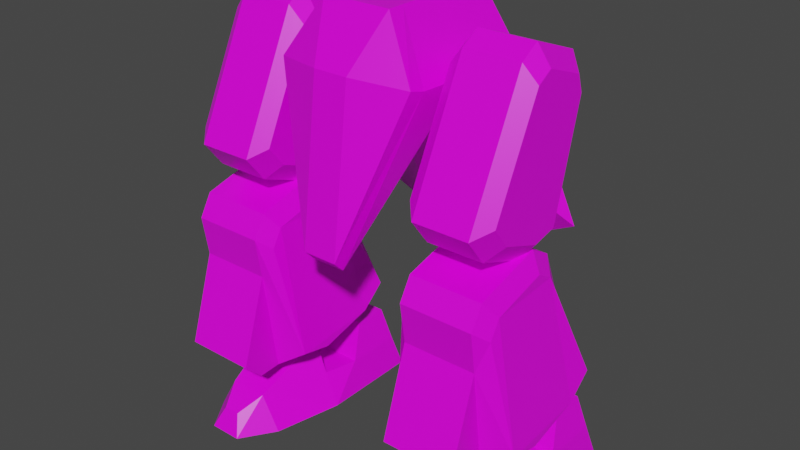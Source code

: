 # Source: mech_legs4.blend  (saved by Blender 3.3.6; exported with 4.5.12 LTS)
import bpy
from mathutils import Matrix  # noqa: F401  (used for matrix-valued properties, if any)

bpy.ops.wm.read_factory_settings(use_empty=True)
scene = bpy.context.scene
scene.name = 'Scene'

# ---- collections
col_legs4 = bpy.data.collections.new('legs4'); scene.collection.children.link(col_legs4)

# ---- images (referenced by path relative to the original .blend; pixels are not part of the script)
import os
ASSET_DIR = os.environ.get("B2B_ASSET_DIR", "")  # directory of the original .blend (textures are referenced by path, not embedded)
HERE = os.path.dirname(os.path.abspath(__file__))  # packed textures are extracted next to this script under _unpacked/

def load_image(name, relpath, width, height, colorspace="sRGB"):
    """Load a texture the original file referenced (path relative to the .blend, or extracted next to this script)."""
    p = next((c for c in (os.path.join(HERE, relpath), os.path.join(ASSET_DIR, relpath)) if relpath and os.path.exists(c)), "")
    if p:
        img = bpy.data.images.load(p, check_existing=True)
        img.name = name
    else:  # same state as the original file: an image datablock whose file is absent (Cycles renders it pink)
        img = bpy.data.images.new(name, width, height)
        img.source = "FILE"
        img.filepath = "//" + (relpath or name)
    img.colorspace_settings.name = colorspace
    return img
img_tex_legs04_png = load_image('tex_legs04.png', 'tex_legs04.png', 1024, 1024, 'sRGB')

# ---- materials (node trees are filled in below, after node groups)
mat_mat_legs = bpy.data.materials.new('mat_legs')
mat_mat_legs.alpha_threshold = 0.0
mat_mat_legs.use_backface_culling = True
mat_mat_legs.use_transparent_shadow = False
mat_mat_legs.line_color = (0.0, 0.0, 0.0, 1.0)

# ---- material node trees
mat_mat_legs.use_nodes = True; mat_mat_legs.node_tree.nodes.clear()
_N = mat_mat_legs.node_tree.nodes; _L = mat_mat_legs.node_tree.links
n0 = _N.new('ShaderNodeOutputMaterial'); n0.name = 'Material Output'; n0.location = (300, 300)
n1 = _N.new('ShaderNodeBsdfPrincipled'); n1.name = 'Principled BSDF'; n1.location = (10, 300)
n1.distribution = 'GGX'
n1.subsurface_method = 'BURLEY'
n1.inputs[2].default_value = 0.4
n1.inputs[3].default_value = 1.45
n1.inputs[27].default_value = (0.0, 0.0, 0.0, 1.0)
n1.inputs[28].default_value = 1.0
n2 = _N.new('ShaderNodeTexImage'); n2.name = 'Image Texture.001'; n2.location = (-254, 300)
n2.image = img_tex_legs04_png
n2.interpolation = 'Closest'
_L.new(n1.outputs[0], n0.inputs[0])
_L.new(n2.outputs[0], n1.inputs[0])
n0.is_active_output = True

# ---- world
world_world = bpy.data.worlds.new('World'); scene.world = world_world
world_world.use_nodes = True; world_world.node_tree.nodes.clear()
_N = world_world.node_tree.nodes; _L = world_world.node_tree.links
n0 = _N.new('ShaderNodeOutputWorld'); n0.name = 'World Output'; n0.location = (300, 300)
n1 = _N.new('ShaderNodeBackground'); n1.name = 'Background'; n1.location = (10, 300)
n1.inputs[0].default_value = (0.05088, 0.05088, 0.05088, 1.0)
_L.new(n1.outputs[0], n0.inputs[0])
n0.is_active_output = True
world_world.color = (0.05088, 0.05088, 0.05088)
world_world.use_sun_shadow = False
world_world.sun_shadow_jitter_overblur = 0.0

# ---- meshes
me_legs = bpy.data.meshes.new('legs')
me_legs.from_pydata([(0.19, -0.055, 0.0), (0.51, -0.055, 0.0), (0.27, -0.055, 0.2), (0.43, -0.055, 0.2), (0.302, -0.355, 0.0), (0.398, -0.355, 0.0), (0.326, -0.325, 0.06), (0.374, -0.325, 0.06), (0.2927, -0.255, 0.1), (0.4073, -0.255, 0.1), (0.4646, -0.255, 0.0), (0.2354, -0.255, 0.0), (0.23, -0.055, 0.1), (0.47, -0.055, 0.1), (0.206, 0.045, 0.1), (0.19, 0.045, 0.0), (0.51, 0.045, 0.0), (0.494, 0.045, 0.1), (0.23, 0.095, 0.2), (0.47, 0.095, 0.2), (0.206, 0.215, 0.1), (0.19, 0.245, 0.0), (0.51, 0.245, 0.0), (0.494, 0.215, 0.1), (0.23, 0.195, 0.2), (0.47, 0.195, 0.2), (-0.19, -0.055, 0.0), (-0.51, -0.055, 0.0), (-0.27, -0.055, 0.2), (-0.43, -0.055, 0.2), (-0.302, -0.355, 0.0), (-0.398, -0.355, 0.0), (-0.326, -0.325, 0.06), (-0.374, -0.325, 0.06), (-0.2927, -0.255, 0.1), (-0.4073, -0.255, 0.1), (-0.4646, -0.255, 0.0), (-0.2354, -0.255, 0.0), (-0.23, -0.055, 0.1), (-0.47, -0.055, 0.1), (-0.206, 0.045, 0.1), (-0.19, 0.045, 0.0), (-0.51, 0.045, 0.0), (-0.494, 0.045, 0.1), (-0.23, 0.095, 0.2), (-0.47, 0.095, 0.2), (-0.206, 0.215, 0.1), (-0.19, 0.245, 0.0), (-0.51, 0.245, 0.0), (-0.494, 0.215, 0.1), (-0.23, 0.195, 0.2), (-0.47, 0.195, 0.2), (0.27, -0.1003, 1.213), (0.27, -0.2758, 0.8477), (0.27, 0.1252, 1.131), (0.27, 0.02492, 0.7382), (0.27, 0.1049, 1.192), (0.27, -0.04547, 1.247), (0.27, -0.2178, 0.7729), (0.27, -0.0675, 0.7182), (0.43, -0.1003, 1.213), (0.43, -0.2758, 0.8477), (0.43, 0.1252, 1.131), (0.43, 0.02492, 0.7382), (0.43, 0.1049, 1.192), (0.43, -0.04547, 1.247), (0.43, -0.2178, 0.7729), (0.43, -0.0675, 0.7182), (0.47, -0.09153, 1.167), (0.47, -0.2319, 0.8746), (0.47, 0.08889, 1.101), (0.47, 0.008635, 0.7871), (0.47, 0.07261, 1.15), (0.47, -0.04767, 1.194), (0.47, -0.1856, 0.8148), (0.47, -0.0653, 0.7711), (0.23, -0.09153, 1.167), (0.23, -0.2319, 0.8746), (0.23, 0.08889, 1.101), (0.23, 0.008635, 0.7871), (0.23, 0.07261, 1.15), (0.23, -0.04767, 1.194), (0.23, -0.1856, 0.8148), (0.23, -0.0653, 0.7711), (-0.27, -0.1003, 1.213), (-0.27, -0.2758, 0.8477), (-0.27, 0.1252, 1.131), (-0.27, 0.02492, 0.7382), (-0.27, 0.1049, 1.192), (-0.27, -0.04547, 1.247), (-0.27, -0.2178, 0.7729), (-0.27, -0.0675, 0.7182), (-0.43, -0.1003, 1.213), (-0.43, -0.2758, 0.8477), (-0.43, 0.1252, 1.131), (-0.43, 0.02492, 0.7382), (-0.43, 0.1049, 1.192), (-0.43, -0.04547, 1.247), (-0.43, -0.2178, 0.7729), (-0.43, -0.0675, 0.7182), (-0.47, -0.09153, 1.167), (-0.47, -0.2319, 0.8746), (-0.47, 0.08889, 1.101), (-0.47, 0.008635, 0.7871), (-0.47, 0.07261, 1.15), (-0.47, -0.04767, 1.194), (-0.47, -0.1856, 0.8148), (-0.47, -0.0653, 0.7711), (-0.23, -0.09153, 1.167), (-0.23, -0.2319, 0.8746), (-0.23, 0.08889, 1.101), (-0.23, 0.008635, 0.7871), (-0.23, 0.07261, 1.15), (-0.23, -0.04767, 1.194), (-0.23, -0.1856, 0.8148), (-0.23, -0.0653, 0.7711), (0.246, -0.2872, 0.6294), (0.246, -0.2298, 0.2141), (0.246, 0.01414, 0.7101), (0.246, 0.172, 0.3218), (0.246, -0.04954, 0.7469), (0.246, -0.2505, 0.6931), (0.246, -0.1159, 0.1908), (0.246, 0.08504, 0.2446), (0.454, -0.2872, 0.6294), (0.454, -0.2298, 0.2141), (0.454, 0.01414, 0.7101), (0.454, 0.172, 0.3218), (0.454, -0.04954, 0.7469), (0.454, -0.2505, 0.6931), (0.454, -0.1159, 0.1908), (0.454, 0.08504, 0.2446), (0.48, -0.2463, 0.5973), (0.532, -0.2004, 0.2651), (0.48, -0.005227, 0.6619), (0.532, 0.1211, 0.3512), (0.48, -0.05618, 0.6913), (0.48, -0.2169, 0.6482), (0.532, -0.1092, 0.2464), (0.532, 0.05149, 0.2895), (0.22, -0.2463, 0.5973), (0.168, -0.2004, 0.2651), (0.22, -0.005227, 0.6619), (0.168, 0.1211, 0.3512), (0.22, -0.05618, 0.6913), (0.22, -0.2169, 0.6482), (0.168, -0.1092, 0.2464), (0.168, 0.05149, 0.2895), (0.246, -0.2695, 0.513), (0.454, -0.2695, 0.513), (0.246, -0.3502, 0.2626), (0.246, -0.2959, 0.2098), (0.454, -0.3502, 0.2626), (0.454, -0.2959, 0.2098), (-0.246, -0.2872, 0.6294), (-0.246, -0.2298, 0.2141), (-0.246, 0.01414, 0.7101), (-0.246, 0.172, 0.3218), (-0.246, -0.04954, 0.7469), (-0.246, -0.2505, 0.6931), (-0.246, -0.1159, 0.1908), (-0.246, 0.08504, 0.2446), (-0.454, -0.2872, 0.6294), (-0.454, -0.2298, 0.2141), (-0.454, 0.01414, 0.7101), (-0.454, 0.172, 0.3218), (-0.454, -0.04954, 0.7469), (-0.454, -0.2505, 0.6931), (-0.454, -0.1159, 0.1908), (-0.454, 0.08504, 0.2446), (-0.48, -0.2463, 0.5973), (-0.532, -0.2004, 0.2651), (-0.48, -0.005227, 0.6619), (-0.532, 0.1211, 0.3512), (-0.48, -0.05618, 0.6913), (-0.48, -0.2169, 0.6482), (-0.532, -0.1092, 0.2464), (-0.532, 0.05149, 0.2895), (-0.22, -0.2463, 0.5973), (-0.168, -0.2004, 0.2651), (-0.22, -0.005227, 0.6619), (-0.168, 0.1211, 0.3512), (-0.22, -0.05618, 0.6913), (-0.22, -0.2169, 0.6482), (-0.168, -0.1092, 0.2464), (-0.168, 0.05149, 0.2895), (-0.246, -0.2695, 0.513), (-0.454, -0.2695, 0.513), (-0.246, -0.3502, 0.2626), (-0.246, -0.2959, 0.2098), (-0.454, -0.3502, 0.2626), (-0.454, -0.2959, 0.2098), (-0.05, -0.3, 0.67), (0.05, -0.3, 0.67), (-0.1, -0.15, 1.28), (0.1, -0.15, 1.28), (-0.2, -0.1949, 1.119), (0.2, -0.1949, 1.119), (-0.35, 0.3146, 0.63), (0.35, 0.3146, 0.63), (-0.1, 0.2, 1.28), (0.1, 0.2, 1.28), (-0.2, 0.2313, 1.103), (0.2, 0.2313, 1.103), (0.05, -0.27, 0.64), (0.05, -0.2432, 1.132), (-0.05, -0.2432, 1.132), (0.2, -0.1466, 1.106), (-0.2, -0.1466, 1.106), (-0.05, -0.27, 0.64), (-0.1, -0.1, 1.28), (0.1, -0.1, 1.28), (-0.05, 0.0, 1.0), (0.2, 0.0, 1.1), (-0.1, 0.0, 1.28), (0.1, 0.0, 1.28), (0.05, 0.0, 1.0), (-0.2, 0.0, 1.1), (-0.1167, 0.3354, 0.5118), (0.1167, 0.3354, 0.5118), (-0.28, 0.355, 0.6889), (0.28, 0.355, 0.6889), (-0.08, 0.2633, 1.209), (0.08, 0.2633, 1.209), (-0.16, 0.2883, 1.067), (0.16, 0.2883, 1.067), (-0.09333, 0.3717, 0.5944), (0.09333, 0.3717, 0.5944)], [], [(12, 2, 3, 13), (4, 5, 7, 6), (9, 8, 6, 7), (11, 10, 5, 4), (10, 9, 7, 5), (8, 11, 4, 6), (2, 12, 0, 11, 8), (1, 13, 3, 9, 10), (0, 1, 10, 11), (3, 2, 8, 9), (1, 0, 15, 16), (15, 14, 20, 21), (13, 1, 16, 17), (0, 12, 14, 15), (12, 13, 17, 14), (17, 16, 22, 23), (21, 20, 23, 22), (20, 24, 25, 23), (18, 24, 20, 14), (16, 15, 21, 22), (17, 23, 25, 19), (19, 25, 24, 18), (17, 19, 18, 14), (38, 39, 29, 28), (30, 32, 33, 31), (35, 33, 32, 34), (37, 30, 31, 36), (36, 31, 33, 35), (34, 32, 30, 37), (28, 34, 37, 26, 38), (27, 36, 35, 29, 39), (26, 37, 36, 27), (29, 35, 34, 28), (27, 42, 41, 26), (41, 47, 46, 40), (39, 43, 42, 27), (26, 41, 40, 38), (38, 40, 43, 39), (43, 49, 48, 42), (47, 48, 49, 46), (46, 49, 51, 50), (44, 40, 46, 50), (42, 48, 47, 41), (43, 45, 51, 49), (45, 44, 50, 51), (43, 40, 44, 45), (57, 56, 80, 81), (61, 66, 74, 69), (56, 57, 65, 64), (55, 54, 62, 63), (52, 53, 61, 60), (53, 58, 66, 61), (54, 56, 64, 62), (59, 55, 63, 67), (57, 52, 60, 65), (58, 59, 67, 66), (68, 69, 74, 75, 71, 70, 72, 73), (62, 64, 72, 70), (67, 63, 71, 75), (65, 60, 68, 73), (66, 67, 75, 74), (64, 65, 73, 72), (63, 62, 70, 71), (60, 61, 69, 68), (76, 81, 80, 78, 79, 83, 82, 77), (54, 55, 79, 78), (53, 52, 76, 77), (58, 53, 77, 82), (56, 54, 78, 80), (55, 59, 83, 79), (52, 57, 81, 76), (59, 58, 82, 83), (89, 113, 112, 88), (93, 101, 106, 98), (88, 96, 97, 89), (87, 95, 94, 86), (84, 92, 93, 85), (85, 93, 98, 90), (86, 94, 96, 88), (91, 99, 95, 87), (89, 97, 92, 84), (90, 98, 99, 91), (100, 105, 104, 102, 103, 107, 106, 101), (94, 102, 104, 96), (99, 107, 103, 95), (97, 105, 100, 92), (98, 106, 107, 99), (96, 104, 105, 97), (95, 103, 102, 94), (92, 100, 101, 93), (108, 109, 114, 115, 111, 110, 112, 113), (86, 110, 111, 87), (85, 109, 108, 84), (90, 114, 109, 85), (88, 112, 110, 86), (87, 111, 115, 91), (84, 108, 113, 89), (91, 115, 114, 90), (121, 120, 144, 145), (125, 130, 138, 133), (120, 121, 129, 128), (119, 118, 126, 127), (125, 149, 152, 153), (117, 122, 130, 125), (118, 120, 128, 126), (123, 119, 127, 131), (121, 116, 124, 129), (122, 123, 131, 130), (132, 133, 138, 139, 135, 134, 136, 137), (126, 128, 136, 134), (131, 127, 135, 139), (129, 124, 132, 137), (130, 131, 139, 138), (128, 129, 137, 136), (127, 126, 134, 135), (124, 149, 125, 133, 132), (140, 145, 144, 142, 143, 147, 146, 141), (118, 119, 143, 142), (117, 148, 116, 140, 141), (122, 117, 141, 146), (120, 118, 142, 144), (119, 123, 147, 143), (116, 121, 145, 140), (123, 122, 146, 147), (116, 148, 149, 124), (150, 151, 153, 152), (117, 125, 153, 151), (149, 148, 150, 152), (148, 117, 151, 150), (159, 183, 182, 158), (163, 171, 176, 168), (158, 166, 167, 159), (157, 165, 164, 156), (163, 191, 190, 187), (155, 163, 168, 160), (156, 164, 166, 158), (161, 169, 165, 157), (159, 167, 162, 154), (160, 168, 169, 161), (170, 175, 174, 172, 173, 177, 176, 171), (164, 172, 174, 166), (169, 177, 173, 165), (167, 175, 170, 162), (168, 176, 177, 169), (166, 174, 175, 167), (165, 173, 172, 164), (162, 170, 171, 163, 187), (178, 179, 184, 185, 181, 180, 182, 183), (156, 180, 181, 157), (155, 179, 178, 154, 186), (160, 184, 179, 155), (158, 182, 180, 156), (157, 181, 185, 161), (154, 178, 183, 159), (161, 185, 184, 160), (154, 162, 187, 186), (188, 190, 191, 189), (155, 189, 191, 163), (187, 190, 188, 186), (186, 188, 189, 155), (192, 206, 196), (199, 221, 225, 203), (217, 202, 198, 212), (216, 199, 203, 213), (215, 201, 200, 214), (198, 218, 212), (214, 200, 202, 217), (213, 203, 201, 215), (192, 209, 204, 193), (197, 205, 193), (194, 206, 205, 195), (193, 205, 206, 192), (196, 206, 194), (195, 205, 197), (194, 210, 208, 196), (197, 207, 211, 195), (195, 211, 210, 194), (193, 204, 207, 197), (196, 208, 209, 192), (207, 213, 215, 211), (210, 214, 217, 208), (209, 212, 216, 204), (211, 215, 214, 210), (204, 216, 213, 207), (208, 217, 212, 209), (220, 224, 222, 223, 225, 221, 227, 226), (201, 223, 222, 200), (219, 227, 221, 199), (198, 220, 226, 218), (200, 222, 224, 202), (203, 225, 223, 201), (218, 226, 227, 219), (202, 224, 220, 198), (219, 199, 216), (216, 212, 218, 219)])
_uv = me_legs.uv_layers.new(name='UVMap')
_uv.uv.foreach_set('vector', [0.5511, 0.8306, 0.525, 0.8202, 0.525, 0.7785, 0.5511, 0.7681, 0.1918, 0.5172, 0.1918, 0.4922, 0.2093, 0.4984, 0.2093, 0.5109, 0.2303, 0.4897, 0.2303, 0.5196, 0.2093, 0.5109, 0.2093, 0.4984, 0.6553, 0.689, 0.6553, 0.6293, 0.6813, 0.6466, 0.6813, 0.6716, 0.2133, 0.465, 0.2303, 0.4897, 0.2093, 0.4984, 0.1933, 0.489, 0.2303, 0.5196, 0.2133, 0.5444, 0.1933, 0.5203, 0.2093, 0.5109, 0.7164, 0.8156, 0.7295, 0.7908, 0.7425, 0.7659, 0.7877, 0.7944, 0.7746, 0.8215, 0.7425, 0.9069, 0.7295, 0.8821, 0.7164, 0.8573, 0.7746, 0.8513, 0.7877, 0.8784, 0.6032, 0.7008, 0.6032, 0.6174, 0.6553, 0.6293, 0.6553, 0.689, 0.7164, 0.8573, 0.7164, 0.8156, 0.7746, 0.8215, 0.7746, 0.8513, 0.6032, 0.6174, 0.6032, 0.7008, 0.5771, 0.7008, 0.5771, 0.6174, 0.49, 0.6174, 0.49, 0.6438, 0.4457, 0.6438, 0.4379, 0.6174, 0.5511, 0.7681, 0.5469, 0.7404, 0.5726, 0.7359, 0.5771, 0.7619, 0.5469, 0.8584, 0.5511, 0.8306, 0.5771, 0.8369, 0.5726, 0.8629, 0.5511, 0.8306, 0.5511, 0.7681, 0.5771, 0.7619, 0.5771, 0.8369, 0.49, 0.7599, 0.49, 0.7863, 0.4379, 0.7863, 0.4457, 0.7599, 0.3971, 0.6602, 0.4243, 0.6644, 0.4243, 0.7394, 0.3971, 0.7436, 0.4243, 0.6644, 0.4509, 0.6706, 0.4509, 0.7331, 0.4243, 0.7394, 0.4769, 0.6706, 0.4509, 0.6706, 0.4457, 0.6438, 0.49, 0.6438, 0.5771, 0.6174, 0.5771, 0.7008, 0.525, 0.7008, 0.525, 0.6174, 0.49, 0.7599, 0.4457, 0.7599, 0.4509, 0.7331, 0.4769, 0.7331, 0.4769, 0.7331, 0.4509, 0.7331, 0.4509, 0.6706, 0.4769, 0.6706, 0.5771, 0.7619, 0.6062, 0.7681, 0.6062, 0.8306, 0.5771, 0.8369, 0.8222, 0.3098, 0.8222, 0.2472, 0.8482, 0.2577, 0.8482, 0.2993, 0.6798, 0.7881, 0.6623, 0.7818, 0.6623, 0.7693, 0.6798, 0.7631, 0.6413, 0.7606, 0.6623, 0.7693, 0.6623, 0.7818, 0.6413, 0.7905, 0.04359, 0.7402, 0.01754, 0.7228, 0.01754, 0.6978, 0.04359, 0.6805, 0.6583, 0.7359, 0.6783, 0.7599, 0.6623, 0.7693, 0.6413, 0.7606, 0.6413, 0.7905, 0.6623, 0.7818, 0.6783, 0.7912, 0.6583, 0.8153, 0.7961, 0.1089, 0.8543, 0.103, 0.8673, 0.13, 0.8222, 0.1586, 0.8092, 0.1337, 0.8222, 0.01754, 0.8673, 0.04606, 0.8543, 0.07312, 0.7961, 0.06721, 0.8092, 0.04241, 0.09568, 0.752, 0.04359, 0.7402, 0.04359, 0.6805, 0.09568, 0.6687, 0.7961, 0.06721, 0.8543, 0.07312, 0.8543, 0.103, 0.7961, 0.1089, 0.09568, 0.6687, 0.1217, 0.6687, 0.1217, 0.752, 0.09568, 0.752, 0.362, 0.7863, 0.3099, 0.7863, 0.3178, 0.7599, 0.362, 0.7599, 0.8222, 0.2472, 0.7961, 0.241, 0.8007, 0.215, 0.8263, 0.2195, 0.8263, 0.3375, 0.8007, 0.342, 0.7961, 0.316, 0.8222, 0.3098, 0.8222, 0.3098, 0.7961, 0.316, 0.7961, 0.241, 0.8222, 0.2472, 0.362, 0.6438, 0.3178, 0.6438, 0.3099, 0.6174, 0.362, 0.6174, 0.2692, 0.7436, 0.2692, 0.6602, 0.2964, 0.6644, 0.2964, 0.7394, 0.2964, 0.7394, 0.2964, 0.6644, 0.323, 0.6706, 0.323, 0.7331, 0.349, 0.7331, 0.362, 0.7599, 0.3178, 0.7599, 0.323, 0.7331, 0.1217, 0.6687, 0.1738, 0.6687, 0.1738, 0.752, 0.1217, 0.752, 0.362, 0.6438, 0.349, 0.6706, 0.323, 0.6706, 0.3178, 0.6438, 0.349, 0.6706, 0.349, 0.7331, 0.323, 0.7331, 0.323, 0.6706, 0.7961, 0.241, 0.7961, 0.316, 0.767, 0.3098, 0.767, 0.2472, 0.5776, 0.2062, 0.5776, 0.1645, 0.5944, 0.1686, 0.5944, 0.202, 0.5359, 0.3285, 0.5359, 0.3531, 0.519, 0.3496, 0.519, 0.3299, 0.5776, 0.1645, 0.5776, 0.2062, 0.5359, 0.2062, 0.5359, 0.1645, 0.5776, 0.04217, 0.5776, 0.1477, 0.5359, 0.1477, 0.5359, 0.04217, 0.5776, 0.2229, 0.5776, 0.3285, 0.5359, 0.3285, 0.5359, 0.2229, 0.5776, 0.3285, 0.5776, 0.3531, 0.5359, 0.3531, 0.5359, 0.3285, 0.5776, 0.1477, 0.5776, 0.1645, 0.5359, 0.1645, 0.5359, 0.1477, 0.5776, 0.01754, 0.5776, 0.04217, 0.5359, 0.04217, 0.5359, 0.01754, 0.5776, 0.2062, 0.5776, 0.2229, 0.5359, 0.2229, 0.5359, 0.2062, 0.5776, 0.3531, 0.5776, 0.3948, 0.5359, 0.3948, 0.5359, 0.3531, 0.9173, 0.9461, 0.8332, 0.9545, 0.8227, 0.9378, 0.8227, 0.9044, 0.8332, 0.8878, 0.9173, 0.8961, 0.9278, 0.9044, 0.9278, 0.9378, 0.5359, 0.1477, 0.5359, 0.1645, 0.5205, 0.1568, 0.5205, 0.1434, 0.5359, 0.01754, 0.5359, 0.04217, 0.519, 0.04071, 0.519, 0.02101, 0.5359, 0.2062, 0.5359, 0.2229, 0.5205, 0.2273, 0.5205, 0.2138, 0.5359, 0.3531, 0.5359, 0.3948, 0.5192, 0.3906, 0.5192, 0.3573, 0.5359, 0.1645, 0.5359, 0.2062, 0.5192, 0.202, 0.5192, 0.1686, 0.5359, 0.04217, 0.5359, 0.1477, 0.5232, 0.1379, 0.5232, 0.05344, 0.5359, 0.2229, 0.5359, 0.3285, 0.5232, 0.3172, 0.5232, 0.2327, 0.02804, 0.9673, 0.01754, 0.959, 0.01754, 0.9256, 0.02804, 0.9173, 0.1121, 0.909, 0.1226, 0.9256, 0.1226, 0.959, 0.1121, 0.9757, 0.5776, 0.1477, 0.5776, 0.04217, 0.5903, 0.05344, 0.5903, 0.1379, 0.5776, 0.3285, 0.5776, 0.2229, 0.5903, 0.2327, 0.5903, 0.3172, 0.5776, 0.3531, 0.5776, 0.3285, 0.5945, 0.3299, 0.5945, 0.3496, 0.5776, 0.1645, 0.5776, 0.1477, 0.5931, 0.1434, 0.5931, 0.1568, 0.5776, 0.04217, 0.5776, 0.01754, 0.5945, 0.02101, 0.5945, 0.04071, 0.5776, 0.2229, 0.5776, 0.2062, 0.5931, 0.2138, 0.5931, 0.2273, 0.5776, 0.3948, 0.5776, 0.3531, 0.5944, 0.3573, 0.5944, 0.3906, 0.4254, 0.2062, 0.4086, 0.202, 0.4086, 0.1686, 0.4254, 0.1645, 0.467, 0.3285, 0.4839, 0.3299, 0.4839, 0.3496, 0.467, 0.3531, 0.4254, 0.1645, 0.467, 0.1645, 0.467, 0.2062, 0.4254, 0.2062, 0.4254, 0.04217, 0.467, 0.04217, 0.467, 0.1477, 0.4254, 0.1477, 0.4254, 0.2229, 0.467, 0.2229, 0.467, 0.3285, 0.4254, 0.3285, 0.4254, 0.3285, 0.467, 0.3285, 0.467, 0.3531, 0.4254, 0.3531, 0.4254, 0.1477, 0.467, 0.1477, 0.467, 0.1645, 0.4254, 0.1645, 0.4254, 0.01754, 0.467, 0.01754, 0.467, 0.04217, 0.4254, 0.04217, 0.4254, 0.2062, 0.467, 0.2062, 0.467, 0.2229, 0.4254, 0.2229, 0.4254, 0.3531, 0.467, 0.3531, 0.467, 0.3948, 0.4254, 0.3948, 0.8879, 0.5273, 0.8774, 0.519, 0.8774, 0.4857, 0.8879, 0.4773, 0.972, 0.469, 0.9825, 0.4857, 0.9825, 0.519, 0.972, 0.5357, 0.467, 0.1477, 0.4825, 0.1434, 0.4825, 0.1568, 0.467, 0.1645, 0.467, 0.01754, 0.4839, 0.02101, 0.4839, 0.04071, 0.467, 0.04217, 0.467, 0.2062, 0.4825, 0.2138, 0.4825, 0.2273, 0.467, 0.2229, 0.467, 0.3531, 0.4838, 0.3573, 0.4838, 0.3906, 0.467, 0.3948, 0.467, 0.1645, 0.4838, 0.1686, 0.4838, 0.202, 0.467, 0.2062, 0.467, 0.04217, 0.4797, 0.05344, 0.4797, 0.1379, 0.467, 0.1477, 0.467, 0.2229, 0.4797, 0.2327, 0.4797, 0.3172, 0.467, 0.3285, 0.6196, 0.9563, 0.5355, 0.9646, 0.525, 0.948, 0.525, 0.9146, 0.5355, 0.8979, 0.6196, 0.9063, 0.6301, 0.9146, 0.6301, 0.948, 0.4254, 0.1477, 0.4127, 0.1379, 0.4127, 0.05344, 0.4254, 0.04217, 0.4254, 0.3285, 0.4127, 0.3172, 0.4127, 0.2327, 0.4254, 0.2229, 0.4254, 0.3531, 0.4084, 0.3496, 0.4084, 0.3299, 0.4254, 0.3285, 0.4254, 0.1645, 0.4099, 0.1568, 0.4099, 0.1434, 0.4254, 0.1477, 0.4254, 0.04217, 0.4084, 0.04071, 0.4084, 0.02101, 0.4254, 0.01754, 0.4254, 0.2229, 0.4099, 0.2273, 0.4099, 0.2138, 0.4254, 0.2062, 0.4254, 0.3948, 0.4086, 0.3906, 0.4086, 0.3573, 0.4254, 0.3531, 0.3975, 0.5574, 0.4517, 0.5574, 0.4463, 0.5725, 0.4029, 0.5725, 0.6948, 0.5032, 0.6645, 0.5032, 0.6657, 0.4782, 0.69, 0.4782, 0.4517, 0.5574, 0.3975, 0.5574, 0.3975, 0.5032, 0.4517, 0.5032, 0.5801, 0.5574, 0.4709, 0.5574, 0.4709, 0.5032, 0.5801, 0.5032, 0.8424, 0.5551, 0.7687, 0.5824, 0.8165, 0.5333, 0.8353, 0.5394, 0.6948, 0.5574, 0.6645, 0.5574, 0.6645, 0.5032, 0.6948, 0.5032, 0.4709, 0.5574, 0.4517, 0.5574, 0.4517, 0.5032, 0.4709, 0.5032, 0.6103, 0.5574, 0.5801, 0.5574, 0.5801, 0.5032, 0.6103, 0.5032, 0.3975, 0.5574, 0.3784, 0.5574, 0.3784, 0.5032, 0.3975, 0.5032, 0.6645, 0.5574, 0.6103, 0.5574, 0.6103, 0.5032, 0.6645, 0.5032, 0.9212, 0.8418, 0.8335, 0.8527, 0.8227, 0.831, 0.8227, 0.7876, 0.8335, 0.7659, 0.9212, 0.7768, 0.932, 0.7876, 0.932, 0.831, 0.4709, 0.5032, 0.4517, 0.5032, 0.4574, 0.4882, 0.4728, 0.4882, 0.6103, 0.5032, 0.5801, 0.5032, 0.5849, 0.4782, 0.6091, 0.4782, 0.3975, 0.5032, 0.3784, 0.5032, 0.3764, 0.4882, 0.3918, 0.4882, 0.6645, 0.5032, 0.6103, 0.5032, 0.6158, 0.4788, 0.6591, 0.4788, 0.4517, 0.5032, 0.3975, 0.5032, 0.4029, 0.4881, 0.4463, 0.4881, 0.5801, 0.5032, 0.4709, 0.5032, 0.4802, 0.4913, 0.568, 0.4808, 0.3784, 0.5032, 0.3477, 0.5032, 0.2692, 0.5063, 0.2805, 0.4835, 0.3685, 0.4917, 0.3677, 0.8323, 0.3785, 0.8431, 0.3785, 0.8864, 0.3677, 0.8973, 0.2799, 0.9082, 0.2692, 0.8864, 0.2692, 0.8431, 0.2799, 0.8214, 0.4709, 0.5574, 0.5801, 0.5574, 0.568, 0.5798, 0.4802, 0.5693, 0.2692, 0.5543, 0.3477, 0.5574, 0.3784, 0.5574, 0.3685, 0.5689, 0.2805, 0.5771, 0.6645, 0.5574, 0.6948, 0.5574, 0.69, 0.5824, 0.6657, 0.5824, 0.4517, 0.5574, 0.4709, 0.5574, 0.4728, 0.5724, 0.4574, 0.5724, 0.5801, 0.5574, 0.6103, 0.5574, 0.6091, 0.5824, 0.5849, 0.5824, 0.3784, 0.5574, 0.3975, 0.5574, 0.3918, 0.5724, 0.3764, 0.5724, 0.6103, 0.5574, 0.6645, 0.5574, 0.6591, 0.5818, 0.6158, 0.5818, 0.3784, 0.5574, 0.3477, 0.5574, 0.3477, 0.5032, 0.3784, 0.5032, 0.7777, 0.4955, 0.7915, 0.4814, 0.8303, 0.5192, 0.8165, 0.5333, 0.8036, 0.469, 0.8424, 0.5068, 0.8303, 0.5192, 0.7915, 0.4814, 0.7687, 0.5824, 0.7299, 0.5445, 0.7777, 0.4955, 0.8165, 0.5333, 0.7299, 0.5445, 0.7553, 0.4702, 0.7712, 0.4769, 0.7777, 0.4955, 0.2942, 0.3148, 0.279, 0.3094, 0.279, 0.2661, 0.2942, 0.2607, 0.3484, 0.01754, 0.3734, 0.02238, 0.3734, 0.04661, 0.3484, 0.04783, 0.2942, 0.2607, 0.3484, 0.2607, 0.3484, 0.3148, 0.2942, 0.3148, 0.2942, 0.1323, 0.3484, 0.1323, 0.3484, 0.2415, 0.2942, 0.2415, 0.7418, 0.6187, 0.7577, 0.6253, 0.7642, 0.6439, 0.7164, 0.693, 0.2942, 0.01754, 0.3484, 0.01754, 0.3484, 0.04783, 0.2942, 0.04783, 0.2942, 0.2415, 0.3484, 0.2415, 0.3484, 0.2607, 0.2942, 0.2607, 0.2942, 0.102, 0.3484, 0.102, 0.3484, 0.1323, 0.2942, 0.1323, 0.2942, 0.3148, 0.3484, 0.3148, 0.3484, 0.334, 0.2942, 0.334, 0.2942, 0.04783, 0.3484, 0.04783, 0.3484, 0.102, 0.2942, 0.102, 0.8748, 0.6934, 0.8639, 0.6825, 0.8639, 0.6392, 0.8748, 0.6283, 0.9625, 0.6174, 0.9732, 0.6392, 0.9732, 0.6825, 0.9625, 0.7042, 0.3484, 0.2415, 0.3634, 0.2396, 0.3634, 0.2549, 0.3484, 0.2607, 0.3484, 0.102, 0.3734, 0.1032, 0.3734, 0.1275, 0.3484, 0.1323, 0.3484, 0.3148, 0.3634, 0.3206, 0.3634, 0.3359, 0.3484, 0.334, 0.3484, 0.04783, 0.3728, 0.05324, 0.3728, 0.09659, 0.3484, 0.102, 0.3484, 0.2607, 0.3635, 0.2661, 0.3635, 0.3094, 0.3484, 0.3148, 0.3484, 0.1323, 0.3708, 0.1444, 0.3603, 0.2322, 0.3484, 0.2415, 0.3484, 0.334, 0.3599, 0.3439, 0.3681, 0.4319, 0.3453, 0.4431, 0.3484, 0.3647, 0.02837, 0.798, 0.1161, 0.7871, 0.1268, 0.8088, 0.1268, 0.8522, 0.1161, 0.8739, 0.02837, 0.863, 0.01754, 0.8522, 0.01754, 0.8088, 0.2942, 0.2415, 0.2823, 0.2322, 0.2718, 0.1444, 0.2942, 0.1323, 0.2973, 0.4431, 0.2745, 0.4319, 0.2827, 0.3439, 0.2942, 0.334, 0.2942, 0.3647, 0.2942, 0.04783, 0.2692, 0.04661, 0.2692, 0.02238, 0.2942, 0.01754, 0.2942, 0.2607, 0.2792, 0.2549, 0.2792, 0.2396, 0.2942, 0.2415, 0.2942, 0.1323, 0.2692, 0.1275, 0.2692, 0.1032, 0.2942, 0.102, 0.2942, 0.334, 0.2792, 0.3359, 0.2792, 0.3206, 0.2942, 0.3148, 0.2942, 0.102, 0.2698, 0.09659, 0.2698, 0.05324, 0.2942, 0.04783, 0.2942, 0.334, 0.3484, 0.334, 0.3484, 0.3647, 0.2942, 0.3647, 0.803, 0.6818, 0.7642, 0.6439, 0.778, 0.6298, 0.8168, 0.6676, 0.8289, 0.6553, 0.8168, 0.6676, 0.778, 0.6298, 0.7901, 0.6174, 0.7164, 0.693, 0.7642, 0.6439, 0.803, 0.6818, 0.7552, 0.7308, 0.7552, 0.7308, 0.803, 0.6818, 0.8218, 0.6878, 0.8289, 0.7036, 0.7067, 0.215, 0.6687, 0.3295, 0.6296, 0.3166, 0.1821, 0.2208, 0.1635, 0.2391, 0.05875, 0.2367, 0.0511, 0.2178, 0.01754, 0.08887, 0.0511, 0.03883, 0.1821, 0.03583, 0.05637, 0.1153, 0.05637, 0.1413, 0.1821, 0.2208, 0.0511, 0.2178, 0.01754, 0.1677, 0.6805, 0.07269, 0.7326, 0.07269, 0.7326, 0.1248, 0.6805, 0.1248, 0.1821, 0.03583, 0.2107, 0.09791, 0.05637, 0.1153, 0.6805, 0.1248, 0.7326, 0.1248, 0.7407, 0.1778, 0.6805, 0.1784, 0.6805, 0.01905, 0.7407, 0.01967, 0.7326, 0.07269, 0.6805, 0.07269, 0.03594, 0.2741, 0.04376, 0.282, 0.02536, 0.3004, 0.01754, 0.2926, 0.7319, 0.3511, 0.693, 0.3373, 0.7319, 0.2235, 0.6407, 0.3676, 0.6687, 0.3295, 0.693, 0.3373, 0.6916, 0.3849, 0.7319, 0.2235, 0.693, 0.3373, 0.6687, 0.3295, 0.7067, 0.215, 0.6296, 0.3166, 0.6687, 0.3295, 0.6407, 0.3676, 0.6916, 0.3849, 0.693, 0.3373, 0.7319, 0.3511, 0.6414, 0.1248, 0.6544, 0.1248, 0.6423, 0.177, 0.6296, 0.1741, 0.6296, 0.02336, 0.6423, 0.02044, 0.6544, 0.07269, 0.6414, 0.07269, 0.6414, 0.07269, 0.6544, 0.07269, 0.6544, 0.1248, 0.6414, 0.1248, 0.01768, 0.3083, 0.02536, 0.3004, 0.06451, 0.426, 0.0521, 0.4299, 0.1733, 0.3084, 0.1694, 0.3209, 0.04376, 0.282, 0.0517, 0.2743, 0.6423, 0.02044, 0.6805, 0.01905, 0.6805, 0.07269, 0.6544, 0.07269, 0.6544, 0.1248, 0.6805, 0.1248, 0.6805, 0.1784, 0.6423, 0.177, 0.04376, 0.282, 0.1267, 0.3648, 0.1083, 0.3832, 0.02536, 0.3004, 0.6544, 0.07269, 0.6805, 0.07269, 0.6805, 0.1248, 0.6544, 0.1248, 0.02536, 0.3004, 0.1083, 0.3832, 0.1025, 0.4298, 0.06451, 0.426, 0.1694, 0.3209, 0.1733, 0.3589, 0.1267, 0.3648, 0.04376, 0.282, 0.1568, 0.4743, 0.1568, 0.5791, 0.1481, 0.6212, 0.1083, 0.6336, 0.07721, 0.604, 0.01754, 0.5179, 0.05649, 0.4795, 0.1029, 0.465, 0.7326, 0.07269, 0.7574, 0.0779, 0.7574, 0.1196, 0.7326, 0.1248, 0.2107, 0.1587, 0.231, 0.1719, 0.2081, 0.2216, 0.1821, 0.2208, 0.1821, 0.03583, 0.2081, 0.03501, 0.231, 0.08467, 0.2107, 0.09791, 0.7326, 0.1248, 0.7545, 0.1375, 0.761, 0.1799, 0.7407, 0.1778, 0.7407, 0.01967, 0.761, 0.01754, 0.7545, 0.05995, 0.7326, 0.07269, 0.2107, 0.09791, 0.2341, 0.104, 0.2341, 0.1526, 0.2107, 0.1587, 0.0511, 0.03883, 0.05875, 0.01994, 0.1635, 0.01754, 0.1821, 0.03583, 0.2107, 0.1587, 0.1821, 0.2208, 0.05637, 0.1413, 0.05637, 0.1413, 0.05637, 0.1153, 0.2107, 0.09791, 0.2107, 0.1587])
me_legs.materials.append(mat_mat_legs)
me_legs.use_remesh_fix_poles = True
me_legs.use_remesh_preserve_attributes = False
me_legs.use_mirror_vertex_groups = False
me_legs.use_paint_bone_selection = False
me_legs.use_paint_mask = True
me_legs.update()
arm_armature = bpy.data.armatures.new('Armature')  # bones are not reproduced

# ---- objects
ob_legs = bpy.data.objects.new('legs', me_legs)
ob_armature = bpy.data.objects.new('Armature', arm_armature)

# ---- transforms, parenting, visibility, modifiers, constraints
ob_legs.parent = ob_armature
ob_legs.location = (0.0, 0.0, 0.0)
ob_legs.lineart.crease_threshold = 0.0
_vg = ob_legs.vertex_groups.new(name='foot.l')
_vg.add([0, 1, 2, 3, 4, 5, 6, 7, 8, 9, 10, 11, 12, 13, 14, 15, 16, 17, 18, 19, 20, 21, 22, 23, 24, 25], 1.0, 'REPLACE')
_vg = ob_legs.vertex_groups.new(name='foot.r')
_vg.add([26, 27, 28, 29, 30, 31, 32, 33, 34, 35, 36, 37, 38, 39, 40, 41, 42, 43, 44, 45, 46, 47, 48, 49, 50, 51], 1.0, 'REPLACE')
_vg = ob_legs.vertex_groups.new(name='upper.l')
_vg.add([52, 53, 54, 55, 56, 57, 58, 59, 60, 61, 62, 63, 64, 65, 66, 67, 68, 69, 70, 71, 72, 73, 74, 75, 76, 77, 78, 79, 80, 81, 82, 83], 1.0, 'REPLACE')
_vg = ob_legs.vertex_groups.new(name='upper.r')
_vg.add([84, 85, 86, 87, 88, 89, 90, 91, 92, 93, 94, 95, 96, 97, 98, 99, 100, 101, 102, 103, 104, 105, 106, 107, 108, 109, 110, 111, 112, 113, 114, 115], 1.0, 'REPLACE')
_vg = ob_legs.vertex_groups.new(name='lower.l')
_vg.add([116, 117, 118, 119, 120, 121, 122, 123, 124, 125, 126, 127, 128, 129, 130, 131, 132, 133, 134, 135, 136, 137, 138, 139, 140, 141, 142, 143, 144, 145, 146, 147, 148, 149, 150, 151, 152, 153], 1.0, 'REPLACE')
_vg = ob_legs.vertex_groups.new(name='lower.r')
_vg.add([154, 155, 156, 157, 158, 159, 160, 161, 162, 163, 164, 165, 166, 167, 168, 169, 170, 171, 172, 173, 174, 175, 176, 177, 178, 179, 180, 181, 182, 183, 184, 185, 186, 187, 188, 189, 190, 191], 1.0, 'REPLACE')
_vg = ob_legs.vertex_groups.new(name='root')
_vg.add([192, 193, 194, 195, 196, 197, 198, 199, 200, 201, 202, 203, 204, 205, 206, 207, 208, 209, 210, 211, 212, 213, 214, 215, 216, 217, 218, 219, 220, 221, 222, 223, 224, 225, 226, 227], 1.0, 'REPLACE')
_vg = ob_legs.vertex_groups.new(name='leg_ik_pole.l')
_vg = ob_legs.vertex_groups.new(name='leg_ik_target.r')
_vg = ob_legs.vertex_groups.new(name='leg_ik_pole.r')
_m = ob_legs.modifiers.new('Armature', 'ARMATURE')
_m.object = ob_armature
ob_armature.location = (0.0, 0.0, 0.0)
ob_armature.show_in_front = True
ob_armature.lineart.crease_threshold = 0.0

# ---- collection membership
col_legs4.objects.link(ob_legs)
col_legs4.objects.link(ob_armature)

# ---- scene / render settings (as saved in the file)
scene.frame_start = 1; scene.frame_end = 30; scene.frame_set(1)
scene.render.engine = 'BLENDER_EEVEE_NEXT'
scene.render.fps = 30
scene.cycles.use_denoising = False
scene.cycles.samples = 128
scene.cycles.sampling_pattern = 'TABULATED_SOBOL'
scene.cycles.use_adaptive_sampling = False
scene.cycles.use_light_tree = False
scene.view_settings.view_transform = 'Filmic'
bpy.context.view_layer.update()

# ---- added for rendering (the .blend has no active camera and no usable light): camera, sun
cam_auto = bpy.data.cameras.new('AutoCamera')
cam_auto.lens = 50.0
cam_auto.sensor_width = 36.0
cam_auto.clip_end = 1000.0
ob_auto_camera = bpy.data.objects.new('AutoCamera', cam_auto)
scene.collection.objects.link(ob_auto_camera)
ob_auto_camera.location = (1.68038, -2.00813, 1.9843)
ob_auto_camera.rotation_euler = (1.09748, -7.21219e-08, 0.694738)
scene.camera = ob_auto_camera
light_auto_sun = bpy.data.lights.new('AutoSun', 'SUN')
light_auto_sun.energy = 3.0
light_auto_sun.angle = 0.0523599
ob_auto_sun = bpy.data.objects.new('AutoSun', light_auto_sun)
scene.collection.objects.link(ob_auto_sun)
ob_auto_sun.rotation_euler = (0.872665, 0.174533, 0.523599)
bpy.context.view_layer.update()
